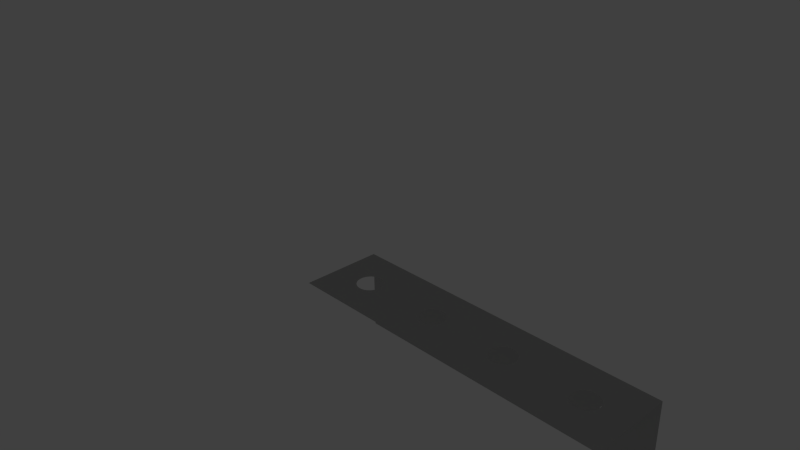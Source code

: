# Source: beam.type_angle__.h_.02__.l_.08__.w_.02__.thick_.003__bore.d_.0063.blend  (saved by Blender 2.74.0; exported with 4.5.12 LTS)
import bpy
from mathutils import Matrix  # noqa: F401  (used for matrix-valued properties, if any)

bpy.ops.wm.read_factory_settings(use_empty=True)
scene = bpy.context.scene
scene.name = 'Scene'

# ---- collections
col_collection_1 = bpy.data.collections.new('Collection 1'); scene.collection.children.link(col_collection_1)
col_collection_11 = bpy.data.collections.new('Collection 11'); scene.collection.children.link(col_collection_11)

# ---- materials (node trees are filled in below, after node groups)
mat_rubber = bpy.data.materials.new('rubber')
mat_rubber.alpha_threshold = 0.0
mat_rubber.diffuse_color = (0.04667, 0.04519, 0.04667, 1.0)
mat_rubber.roughness = 0.5
mat_rubber.line_color = (0.0, 0.0, 0.0, 1.0)
mat_silver_000 = bpy.data.materials.new('Silver.000')
mat_silver_000.alpha_threshold = 0.0
mat_silver_000.diffuse_color = (0.3113, 0.3931, 0.28, 1.0)
mat_silver_000.roughness = 0.5
mat_silver_000.line_color = (0.0, 0.0, 0.0, 1.0)

# ---- material node trees
mat_rubber.use_nodes = True; mat_rubber.node_tree.nodes.clear()
_N = mat_rubber.node_tree.nodes; _L = mat_rubber.node_tree.links
n0 = _N.new('ShaderNodeBsdfTranslucent'); n0.name = 'Translucent BSDF'; n0.location = (-178, 226)
n0.width = 150
n1 = _N.new('ShaderNodeBsdfDiffuse'); n1.name = 'Diffuse BSDF'; n1.location = (-187, 341)
n2 = _N.new('ShaderNodeRGB'); n2.name = 'RGB'; n2.location = (-552, 376)
n2.outputs[0].default_value = (0.08186, 0.08019, 0.08354, 1.0)
n3 = _N.new('ShaderNodeOutputMaterial'); n3.name = 'Material Output'; n3.location = (300, 300)
n3.width = 120
n4 = _N.new('ShaderNodeAddShader'); n4.name = 'Add Shader'; n4.location = (43, 316)
n4.width = 150
n5 = _N.new('ShaderNodeMix'); n5.name = 'Mix'; n5.location = (-355, 255)
n5.width = 100
n5.data_type = 'RGBA'
n5.inputs[0].default_value = 0.2
n5.inputs[7].default_value = (1.0, 1.0, 1.0, 1.0)
_L.new(n1.outputs[0], n4.inputs[0])
_L.new(n0.outputs[0], n4.inputs[1])
_L.new(n2.outputs[0], n1.inputs[0])
_L.new(n2.outputs[0], n5.inputs[6])
_L.new(n4.outputs[0], n3.inputs[0])
_L.new(n5.outputs[2], n0.inputs[0])
n3.is_active_output = True
mat_silver_000.use_nodes = True; mat_silver_000.node_tree.nodes.clear()
_N = mat_silver_000.node_tree.nodes; _L = mat_silver_000.node_tree.links
n0 = _N.new('ShaderNodeBsdfDiffuse'); n0.name = 'Diffuse BSDF'; n0.location = (-100, 300)
n0.inputs[0].default_value = (0.5596, 0.5596, 0.5596, 1.0)
n1 = _N.new('ShaderNodeBsdfAnisotropic'); n1.name = 'Glossy BSDF'; n1.location = (-95, 193)
n1.distribution = 'BECKMANN'
n1.inputs[0].default_value = (0.4869, 0.4869, 0.4869, 1.0)
n1.inputs[1].default_value = 0.4472
n2 = _N.new('ShaderNodeMixShader'); n2.name = 'Mix Shader'; n2.location = (100, 300)
n2.width = 150
n2.inputs[0].default_value = 0.9
n3 = _N.new('ShaderNodeOutputMaterial'); n3.name = 'Material Output'; n3.location = (457, 312)
n3.width = 120
n4 = _N.new('ShaderNodeBsdfSheen'); n4.name = 'Velvet BSDF'; n4.location = (61, 404)
n4.width = 150
n4.distribution = 'ASHIKHMIN'
n4.inputs[0].default_value = (0.7725, 0.8, 0.7246, 1.0)
n4.inputs[1].default_value = 1.0
n5 = _N.new('ShaderNodeMixShader'); n5.name = 'Mix Shader.001'; n5.location = (274, 363)
n5.width = 150
n5.inputs[0].default_value = 0.9
_L.new(n2.outputs[0], n5.inputs[2])
_L.new(n0.outputs[0], n2.inputs[1])
_L.new(n1.outputs[0], n2.inputs[2])
_L.new(n5.outputs[0], n3.inputs[0])
_L.new(n4.outputs[0], n5.inputs[1])
n3.is_active_output = True

# ---- world
world_world = bpy.data.worlds.new('World'); scene.world = world_world
world_world.color = (0.05088, 0.05088, 0.05088)
world_world.use_sun_shadow = False
world_world.sun_shadow_jitter_overblur = 0.0
world_world.cycles.sampling_method = 'MANUAL'
world_world.cycles.sample_map_resolution = 256

# ---- cameras
cam_camera = bpy.data.cameras.new('Camera')
cam_camera.clip_end = 1e+05
cam_camera.lens = 35.0
cam_camera.sensor_width = 32.0
cam_camera.sensor_height = 18.0
cam_camera.ortho_scale = 7.314
cam_camera.dof.focus_distance = 0.0

# ---- lights
light_lamp = bpy.data.lights.new('Lamp', 'POINT')
light_lamp.transmission_factor = 0.0
light_lamp.cutoff_distance = 30.0
light_lamp.energy = 100.0
light_lamp.shadow_buffer_clip_start = 1.001
light_lamp.shadow_soft_size = 0.1
light_lamp.shadow_maximum_resolution = 0.006
light_lamp.use_absolute_resolution = True
light_lamp.cycles.use_multiple_importance_sampling = False

# ---- meshes
me_cube_003 = bpy.data.meshes.new('Cube.003')
me_cube_003.from_pydata([(-6.527e-05, 10.0, 3.15), (6.527e-05, -10.0, 3.15), (0.6145, 10.0, 3.089), (0.6146, -10.0, 3.089), (1.205, 10.0, 2.91), (1.206, -10.0, 2.91), (1.75, 10.0, 2.619), (1.75, -10.0, 2.619), (2.227, 10.0, 2.227), (2.227, -10.0, 2.227), (2.619, 10.0, 1.75), (2.619, -10.0, 1.75), (2.91, 10.0, 1.205), (2.91, -10.0, 1.205), (3.089, 10.0, 0.6145), (3.09, -10.0, 0.6145), (3.15, 10.0, 6.951e-07), (3.15, -10.0, -2.573e-06), (3.089, 10.0, -0.6145), (3.09, -10.0, -0.6145), (2.91, 10.0, -1.205), (2.91, -10.0, -1.205), (2.619, 10.0, -1.75), (2.619, -10.0, -1.75), (2.227, 10.0, -2.227), (2.227, -10.0, -2.227), (1.75, 10.0, -2.619), (1.75, -10.0, -2.619), (1.205, 10.0, -2.91), (1.206, -10.0, -2.91), (0.6145, 10.0, -3.089), (0.6146, -10.0, -3.089), (-6.63e-05, 10.0, -3.15), (6.424e-05, -10.0, -3.15), (-0.6146, 10.0, -3.089), (-0.6145, -10.0, -3.089), (-1.206, 10.0, -2.91), (-1.205, -10.0, -2.91), (-1.75, 10.0, -2.619), (-1.75, -10.0, -2.619), (-2.227, 10.0, -2.227), (-2.227, -10.0, -2.227), (-2.619, 10.0, -1.75), (-2.619, -10.0, -1.75), (-2.91, 10.0, -1.205), (-2.91, -10.0, -1.205), (-3.09, 10.0, -0.6145), (-3.089, -10.0, -0.6145), (-3.15, 10.0, 6.951e-07), (-3.15, -10.0, -2.573e-06), (-3.09, 10.0, 0.6145), (-3.089, -10.0, 0.6145), (-2.91, 10.0, 1.205), (-2.91, -10.0, 1.205), (-2.619, 10.0, 1.75), (-2.619, -10.0, 1.75), (-2.227, 10.0, 2.227), (-2.227, -10.0, 2.227), (-1.75, 10.0, 2.619), (-1.75, -10.0, 2.619), (-1.206, 10.0, 2.91), (-1.205, -10.0, 2.91), (-0.6146, 10.0, 3.089), (-0.6145, -10.0, 3.089)], [], [(0, 1, 3, 2), (2, 3, 5, 4), (4, 5, 7, 6), (6, 7, 9, 8), (8, 9, 11, 10), (10, 11, 13, 12), (12, 13, 15, 14), (14, 15, 17, 16), (16, 17, 19, 18), (18, 19, 21, 20), (20, 21, 23, 22), (22, 23, 25, 24), (24, 25, 27, 26), (26, 27, 29, 28), (28, 29, 31, 30), (30, 31, 33, 32), (32, 33, 35, 34), (34, 35, 37, 36), (36, 37, 39, 38), (38, 39, 41, 40), (40, 41, 43, 42), (42, 43, 45, 44), (44, 45, 47, 46), (46, 47, 49, 48), (48, 49, 51, 50), (50, 51, 53, 52), (52, 53, 55, 54), (54, 55, 57, 56), (56, 57, 59, 58), (58, 59, 61, 60), (3, 1, 63, 61, 59, 57, 55, 53, 51, 49, 47, 45, 43, 41, 39, 37, 35, 33, 31, 29, 27, 25, 23, 21, 19, 17, 15, 13, 11, 9, 7, 5), (62, 63, 1, 0), (60, 61, 63, 62), (0, 2, 4, 6, 8, 10, 12, 14, 16, 18, 20, 22, 24, 26, 28, 30, 32, 34, 36, 38, 40, 42, 44, 46, 48, 50, 52, 54, 56, 58, 60, 62)])
me_cube_003.materials.append(mat_rubber)
me_cube_003.use_remesh_preserve_volume = False
me_cube_003.use_remesh_preserve_attributes = False
me_cube_003.use_mirror_vertex_groups = False
me_cube_003.update()
me_winkel_020_020_160 = bpy.data.meshes.new('Winkel_020_020_160')
me_winkel_020_020_160.from_pydata([(0.0, -20.0, 0.0), (80.0, -20.0, 0.0), (2.842e-14, -1.776e-15, 20.0), (2.842e-14, -1.776e-15, 1.776e-15), (80.0, -1.776e-15, 1.776e-15), (80.0, 8.742e-07, 20.0)], [], [(3, 2, 5, 4), (3, 4, 1, 0)])
me_winkel_020_020_160.materials.append(mat_silver_000)
me_winkel_020_020_160.use_remesh_preserve_volume = False
me_winkel_020_020_160.use_remesh_preserve_attributes = False
me_winkel_020_020_160.use_mirror_vertex_groups = False
me_winkel_020_020_160.update()

# ---- objects
ob_hole_for_tapping_m4_001 = bpy.data.objects.new('Hole_for_tapping_M4.001', me_cube_003)
ob_hole_for_tapping_m4 = bpy.data.objects.new('Hole_for_tapping_M4', me_cube_003)
ob_winkel_020_020_160 = bpy.data.objects.new('Winkel_020_020_160', me_winkel_020_020_160)
ob_lamp = bpy.data.objects.new('Lamp', light_lamp)
ob_camera = bpy.data.objects.new('Camera', cam_camera)

# ---- transforms, parenting, visibility, modifiers, constraints
ob_hole_for_tapping_m4_001.location = (10.0, 4.371e-07, -10.0)
ob_hole_for_tapping_m4_001.rotation_euler = (0.0, -0.0, 6.283)
ob_hole_for_tapping_m4_001.visible_camera = False
ob_hole_for_tapping_m4_001.visible_diffuse = False
ob_hole_for_tapping_m4_001.visible_glossy = False
ob_hole_for_tapping_m4_001.visible_transmission = False
ob_hole_for_tapping_m4_001.visible_shadow = False
ob_hole_for_tapping_m4_001.display_type = 'WIRE'
ob_hole_for_tapping_m4_001.show_wire = True
ob_hole_for_tapping_m4_001.show_in_front = True
ob_hole_for_tapping_m4_001.lineart.crease_threshold = 0.0
_m = ob_hole_for_tapping_m4_001.modifiers.new('Array', 'ARRAY')
_m.fit_type = 'FIT_LENGTH'
_m.count = 3
_m.fit_length = 80.0
_m.use_constant_offset = True
_m.constant_offset_displace = (20.0, 0.0, 0.0)
_m.use_relative_offset = False
ob_hole_for_tapping_m4.location = (10.0, -10.0, 0.0)
ob_hole_for_tapping_m4.rotation_euler = (1.571, -3.036e-06, 6.283)
ob_hole_for_tapping_m4.visible_camera = False
ob_hole_for_tapping_m4.visible_diffuse = False
ob_hole_for_tapping_m4.visible_glossy = False
ob_hole_for_tapping_m4.visible_transmission = False
ob_hole_for_tapping_m4.visible_shadow = False
ob_hole_for_tapping_m4.display_type = 'WIRE'
ob_hole_for_tapping_m4.show_wire = True
ob_hole_for_tapping_m4.show_in_front = True
ob_hole_for_tapping_m4.lineart.crease_threshold = 0.0
_m = ob_hole_for_tapping_m4.modifiers.new('Array', 'ARRAY')
_m.fit_type = 'FIT_LENGTH'
_m.count = 3
_m.fit_length = 80.0
_m.use_constant_offset = True
_m.constant_offset_displace = (20.0, 0.0, 0.0)
_m.use_relative_offset = False
ob_winkel_020_020_160.location = (0.0, 0.0, 0.0)
ob_winkel_020_020_160.rotation_euler = (1.571, -0.0, 0.0)
ob_winkel_020_020_160.lineart.crease_threshold = 0.0
_m = ob_winkel_020_020_160.modifiers.new('Solidify', 'SOLIDIFY')
_m.show_render = False
_m.thickness = 3.0
_m.use_even_offset = True
_m.nonmanifold_thickness_mode = 'FIXED'
_m.nonmanifold_merge_threshold = 0.0003
_m = ob_winkel_020_020_160.modifiers.new('Boolean', 'BOOLEAN')
_m.object = ob_hole_for_tapping_m4_001
_m.solver = 'FAST'
_m = ob_winkel_020_020_160.modifiers.new('Boolean.001', 'BOOLEAN')
_m.object = ob_hole_for_tapping_m4
_m.solver = 'FAST'
ob_lamp.location = (77.45, 19.1, 112.2)
ob_lamp.rotation_euler = (0.6503, 0.05522, 1.866)
ob_lamp.scale = (19.0, 19.0, 19.0)
ob_lamp.lock_rotations_4d = False
ob_lamp.empty_display_type = 'ARROWS'
ob_lamp.color = (0.0, 0.0, 0.0, 0.0)
ob_lamp.lineart.crease_threshold = 0.0
ob_camera.location = (142.1, -123.6, 101.5)
ob_camera.rotation_euler = (1.109, 0.01082, 0.8149)
ob_camera.scale = (19.0, 19.0, 19.0)
ob_camera.lock_rotations_4d = False
ob_camera.empty_display_type = 'ARROWS'
ob_camera.color = (0.0, 0.0, 0.0, 0.0)
ob_camera.display_type = 'WIRE'
ob_camera.lineart.crease_threshold = 0.0

# ---- collection membership
col_collection_1.objects.link(ob_hole_for_tapping_m4_001)
col_collection_1.objects.link(ob_hole_for_tapping_m4)
col_collection_1.objects.link(ob_winkel_020_020_160)
col_collection_11.objects.link(ob_lamp)
col_collection_11.objects.link(ob_camera)

# ---- scene / render settings (as saved in the file)
scene.camera = ob_camera
scene.frame_start = 1; scene.frame_end = 250; scene.frame_set(1)
scene.render.engine = 'CYCLES'
scene.render.resolution_percentage = 50
scene.render.dither_intensity = 0.0
scene.cycles.use_denoising = False
scene.cycles.samples = 10
scene.cycles.sampling_pattern = 'TABULATED_SOBOL'
scene.cycles.light_sampling_threshold = 0.0
scene.cycles.use_adaptive_sampling = False
scene.cycles.use_light_tree = False
scene.cycles.blur_glossy = 0.0
scene.cycles.pixel_filter_type = 'GAUSSIAN'
scene.cycles.sample_clamp_indirect = 0.0
scene.view_settings.view_transform = 'Standard'
bpy.context.view_layer.update()
